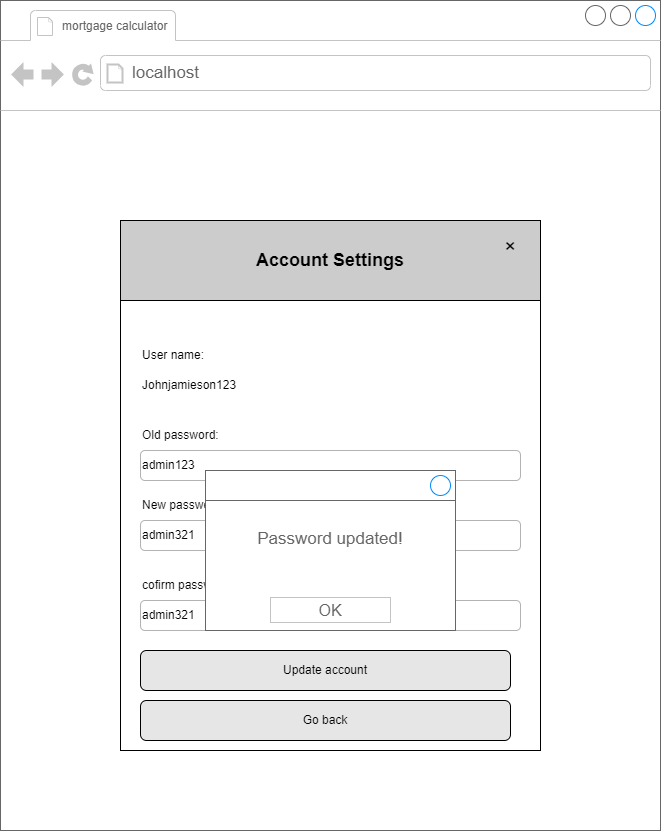

The diagram above was exported from draw.io. Its source (the exported page's mxGraphModel, read from the mxfile embedded in the PNG):
<mxGraphModel dx="911" dy="548" grid="1" gridSize="10" guides="1" tooltips="1" connect="1" arrows="1" fold="1" page="1" pageScale="1" pageWidth="850" pageHeight="1100" math="0" shadow="0">
  <root>
    <mxCell id="0" />
    <mxCell id="1" parent="0" />
    <mxCell id="bzppXRtdbMCrvC8VhTmT-1" value="" style="strokeWidth=1;shadow=0;dashed=0;align=center;html=1;shape=mxgraph.mockup.containers.browserWindow;rSize=0;strokeColor=#666666;strokeColor2=#008cff;strokeColor3=#c4c4c4;mainText=,;recursiveResize=0;" parent="1" vertex="1">
      <mxGeometry x="140" y="80" width="660" height="830" as="geometry" />
    </mxCell>
    <mxCell id="bzppXRtdbMCrvC8VhTmT-2" value="&lt;font style=&quot;font-size: 12px;&quot;&gt;mortgage calculator&amp;nbsp;&lt;/font&gt;" style="strokeWidth=1;shadow=0;dashed=0;align=center;html=1;shape=mxgraph.mockup.containers.anchor;fontSize=17;fontColor=#666666;align=left;whiteSpace=wrap;" parent="bzppXRtdbMCrvC8VhTmT-1" vertex="1">
      <mxGeometry x="60" y="12" width="180" height="26" as="geometry" />
    </mxCell>
    <mxCell id="bzppXRtdbMCrvC8VhTmT-3" value="localhost" style="strokeWidth=1;shadow=0;dashed=0;align=center;html=1;shape=mxgraph.mockup.containers.anchor;rSize=0;fontSize=17;fontColor=#666666;align=left;" parent="bzppXRtdbMCrvC8VhTmT-1" vertex="1">
      <mxGeometry x="130" y="60" width="250" height="26" as="geometry" />
    </mxCell>
    <mxCell id="kTP6T_knrm7_F-6DjXJx-23" value="" style="shape=partialRectangle;html=1;whiteSpace=wrap;connectable=0;fillColor=none;top=0;left=0;bottom=0;right=0;align=left;spacingLeft=6;overflow=hidden;strokeColor=inherit;fontSize=16;" parent="bzppXRtdbMCrvC8VhTmT-1" vertex="1">
      <mxGeometry x="187" y="320" width="383" height="30" as="geometry">
        <mxRectangle width="383" height="30" as="alternateBounds" />
      </mxGeometry>
    </mxCell>
    <mxCell id="b8fRc0LGCGswQHQvz7Ze-1" value="" style="rounded=0;whiteSpace=wrap;html=1;" parent="bzppXRtdbMCrvC8VhTmT-1" vertex="1">
      <mxGeometry x="120" y="220" width="420" height="530" as="geometry" />
    </mxCell>
    <mxCell id="b8fRc0LGCGswQHQvz7Ze-4" value="User name:&amp;nbsp;" style="text;html=1;strokeColor=none;fillColor=none;align=left;verticalAlign=middle;whiteSpace=wrap;rounded=0;" parent="bzppXRtdbMCrvC8VhTmT-1" vertex="1">
      <mxGeometry x="140" y="340" width="130" height="30" as="geometry" />
    </mxCell>
    <mxCell id="b8fRc0LGCGswQHQvz7Ze-9" value="&lt;font style=&quot;font-size: 18px;&quot;&gt;&lt;b&gt;Account Settings&lt;/b&gt;&lt;/font&gt;" style="rounded=0;whiteSpace=wrap;html=1;fillColor=#CCCCCC;" parent="bzppXRtdbMCrvC8VhTmT-1" vertex="1">
      <mxGeometry x="120" y="220" width="420" height="80" as="geometry" />
    </mxCell>
    <mxCell id="b8fRc0LGCGswQHQvz7Ze-10" value="Update account" style="rounded=1;whiteSpace=wrap;html=1;fillColor=#E6E6E6;" parent="bzppXRtdbMCrvC8VhTmT-1" vertex="1">
      <mxGeometry x="140" y="650" width="370" height="40" as="geometry" />
    </mxCell>
    <mxCell id="Px4rk7UUyrWs6QJMs1Ct-2" value="&lt;font style=&quot;font-size: 20px;&quot;&gt;×&lt;/font&gt;" style="text;html=1;strokeColor=none;fillColor=none;align=center;verticalAlign=middle;whiteSpace=wrap;rounded=0;" parent="bzppXRtdbMCrvC8VhTmT-1" vertex="1">
      <mxGeometry x="480" y="230" width="60" height="30" as="geometry" />
    </mxCell>
    <mxCell id="8sYZG2dkULdJK0QHiivl-2" value="Old password:" style="text;html=1;strokeColor=none;fillColor=none;align=left;verticalAlign=middle;whiteSpace=wrap;rounded=0;" vertex="1" parent="bzppXRtdbMCrvC8VhTmT-1">
      <mxGeometry x="140" y="420" width="130" height="30" as="geometry" />
    </mxCell>
    <mxCell id="8sYZG2dkULdJK0QHiivl-3" value="admin123" style="rounded=1;whiteSpace=wrap;html=1;align=left;strokeColor=#B3B3B3;" vertex="1" parent="bzppXRtdbMCrvC8VhTmT-1">
      <mxGeometry x="140" y="450" width="380" height="30" as="geometry" />
    </mxCell>
    <mxCell id="8sYZG2dkULdJK0QHiivl-4" value="New password:" style="text;html=1;strokeColor=none;fillColor=none;align=left;verticalAlign=middle;whiteSpace=wrap;rounded=0;" vertex="1" parent="bzppXRtdbMCrvC8VhTmT-1">
      <mxGeometry x="140" y="490" width="130" height="30" as="geometry" />
    </mxCell>
    <mxCell id="8sYZG2dkULdJK0QHiivl-5" value="admin321" style="rounded=1;whiteSpace=wrap;html=1;align=left;strokeColor=#B3B3B3;" vertex="1" parent="bzppXRtdbMCrvC8VhTmT-1">
      <mxGeometry x="140" y="520" width="380" height="30" as="geometry" />
    </mxCell>
    <mxCell id="8sYZG2dkULdJK0QHiivl-6" value="Johnjamieson123" style="text;html=1;strokeColor=none;fillColor=none;align=left;verticalAlign=middle;whiteSpace=wrap;rounded=0;" vertex="1" parent="bzppXRtdbMCrvC8VhTmT-1">
      <mxGeometry x="140" y="370" width="130" height="30" as="geometry" />
    </mxCell>
    <mxCell id="8sYZG2dkULdJK0QHiivl-7" value="cofirm password:" style="text;html=1;strokeColor=none;fillColor=none;align=left;verticalAlign=middle;whiteSpace=wrap;rounded=0;" vertex="1" parent="bzppXRtdbMCrvC8VhTmT-1">
      <mxGeometry x="140" y="570" width="130" height="30" as="geometry" />
    </mxCell>
    <mxCell id="8sYZG2dkULdJK0QHiivl-8" value="admin321" style="rounded=1;whiteSpace=wrap;html=1;align=left;strokeColor=#B3B3B3;" vertex="1" parent="bzppXRtdbMCrvC8VhTmT-1">
      <mxGeometry x="140" y="600" width="380" height="30" as="geometry" />
    </mxCell>
    <mxCell id="8sYZG2dkULdJK0QHiivl-9" value="Go back" style="rounded=1;whiteSpace=wrap;html=1;fillColor=#E6E6E6;" vertex="1" parent="bzppXRtdbMCrvC8VhTmT-1">
      <mxGeometry x="140" y="700" width="370" height="40" as="geometry" />
    </mxCell>
    <mxCell id="8sYZG2dkULdJK0QHiivl-10" value="&lt;br&gt;Password updated!" style="strokeWidth=1;shadow=0;dashed=0;align=center;html=1;shape=mxgraph.mockup.containers.rrect;rSize=0;strokeColor=#666666;fontColor=#666666;fontSize=17;verticalAlign=top;whiteSpace=wrap;fillColor=#ffffff;spacingTop=32;" vertex="1" parent="bzppXRtdbMCrvC8VhTmT-1">
      <mxGeometry x="205" y="470" width="250" height="160" as="geometry" />
    </mxCell>
    <mxCell id="8sYZG2dkULdJK0QHiivl-11" value="" style="strokeWidth=1;shadow=0;dashed=0;align=center;html=1;shape=mxgraph.mockup.containers.rrect;rSize=0;fontSize=17;fontColor=#666666;strokeColor=#666666;align=left;spacingLeft=8;fillColor=#ffffff;resizeWidth=1;whiteSpace=wrap;" vertex="1" parent="8sYZG2dkULdJK0QHiivl-10">
      <mxGeometry width="250" height="30" relative="1" as="geometry" />
    </mxCell>
    <mxCell id="8sYZG2dkULdJK0QHiivl-12" value="" style="shape=ellipse;strokeColor=#008cff;resizable=0;fillColor=none;html=1;" vertex="1" parent="8sYZG2dkULdJK0QHiivl-11">
      <mxGeometry x="1" y="0.5" width="20" height="20" relative="1" as="geometry">
        <mxPoint x="-25" y="-10" as="offset" />
      </mxGeometry>
    </mxCell>
    <mxCell id="8sYZG2dkULdJK0QHiivl-13" value="OK" style="strokeWidth=1;shadow=0;dashed=0;align=center;html=1;shape=mxgraph.mockup.containers.rrect;rSize=0;fontSize=16;fontColor=#666666;strokeColor=#c4c4c4;resizable=0;whiteSpace=wrap;fillColor=#ffffff;" vertex="1" parent="8sYZG2dkULdJK0QHiivl-10">
      <mxGeometry x="0.5" y="1" width="120" height="25" relative="1" as="geometry">
        <mxPoint x="-60" y="-33" as="offset" />
      </mxGeometry>
    </mxCell>
  </root>
</mxGraphModel>